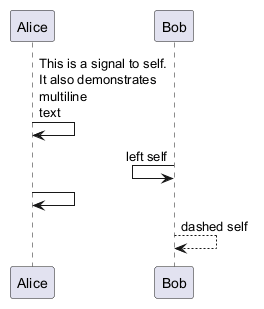

The diagram above was rendered by PlantUML. Its source (embedded in the PNG):
@startuml
participant Alice
participant Bob
Alice -> Alice : This is a signal to self.\nIt also demonstrates\nmultiline \ntext
Bob <- Bob : left self
Alice -> Alice
Bob --> Bob : dashed self
@enduml